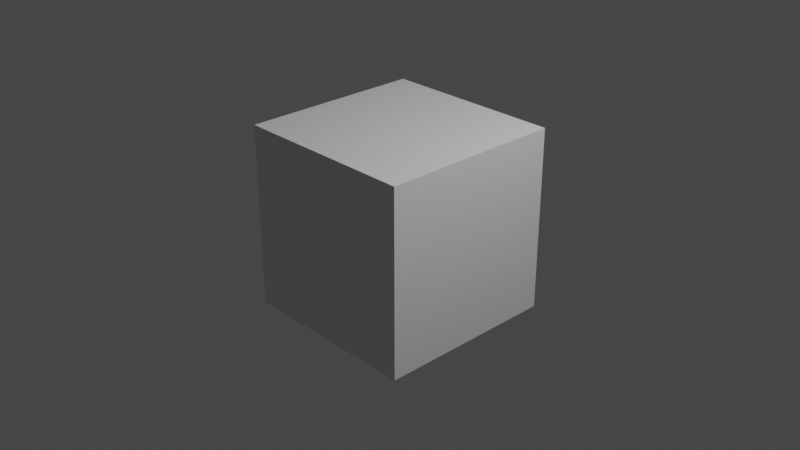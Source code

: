 # Source: blockchars.blend  (saved by Blender 3.1.7; exported with 4.5.12 LTS)
import bpy
from mathutils import Matrix  # noqa: F401  (used for matrix-valued properties, if any)

bpy.ops.wm.read_factory_settings(use_empty=True)
scene = bpy.context.scene
scene.name = 'Scene'

# ---- collections
col_collection = bpy.data.collections.new('Collection'); scene.collection.children.link(col_collection)

# ---- materials (node trees are filled in below, after node groups)
mat_material = bpy.data.materials.new('Material')
mat_material.alpha_threshold = 0.0
mat_material.use_transparent_shadow = False
mat_material.line_color = (0.0, 0.0, 0.0, 1.0)

# ---- material node trees
mat_material.use_nodes = True; mat_material.node_tree.nodes.clear()
_N = mat_material.node_tree.nodes; _L = mat_material.node_tree.links
n0 = _N.new('ShaderNodeOutputMaterial'); n0.name = 'Material Output'; n0.location = (300, 300)
n1 = _N.new('ShaderNodeBsdfPrincipled'); n1.name = 'Principled BSDF'; n1.location = (10, 300)
n1.distribution = 'GGX'
n1.subsurface_method = 'RANDOM_WALK_SKIN'
n1.inputs[2].default_value = 0.4
n1.inputs[3].default_value = 1.45
n1.inputs[27].default_value = (0.0, 0.0, 0.0, 1.0)
n1.inputs[28].default_value = 1.0
_L.new(n1.outputs[0], n0.inputs[0])
n0.is_active_output = True

# ---- world
world_world = bpy.data.worlds.new('World'); scene.world = world_world
world_world.use_nodes = True; world_world.node_tree.nodes.clear()
_N = world_world.node_tree.nodes; _L = world_world.node_tree.links
n0 = _N.new('ShaderNodeOutputWorld'); n0.name = 'World Output'; n0.location = (300, 300)
n1 = _N.new('ShaderNodeBackground'); n1.name = 'Background'; n1.location = (10, 300)
n1.inputs[0].default_value = (0.05088, 0.05088, 0.05088, 1.0)
_L.new(n1.outputs[0], n0.inputs[0])
n0.is_active_output = True
world_world.color = (0.05088, 0.05088, 0.05088)
world_world.use_sun_shadow = False
world_world.sun_shadow_jitter_overblur = 0.0

# ---- cameras
cam_camera = bpy.data.cameras.new('Camera')
cam_camera.clip_end = 100.0
cam_camera.ortho_scale = 7.314

# ---- lights
light_light = bpy.data.lights.new('Light', 'POINT')
light_light.transmission_factor = 0.0
light_light.energy = 1000.0
light_light.shadow_soft_size = 0.1
light_light.shadow_maximum_resolution = 0.006
light_light.use_absolute_resolution = True

# ---- meshes
me_cube = bpy.data.meshes.new('Cube')
me_cube.from_pydata([(1.0, 1.0, 1.0), (1.0, 1.0, -1.0), (1.0, -1.0, 1.0), (1.0, -1.0, -1.0), (-1.0, 1.0, 1.0), (-1.0, 1.0, -1.0), (-1.0, -1.0, 1.0), (-1.0, -1.0, -1.0)], [], [(0, 4, 6, 2), (3, 2, 6, 7), (7, 6, 4, 5), (5, 1, 3, 7), (1, 0, 2, 3), (5, 4, 0, 1)])
_uv = me_cube.uv_layers.new(name='UVMap')
_uv.uv.foreach_set('vector', [0.625, 0.5, 0.875, 0.5, 0.875, 0.75, 0.625, 0.75, 0.375, 0.75, 0.625, 0.75, 0.625, 1.0, 0.375, 1.0, 0.375, 0.0, 0.625, 0.0, 0.625, 0.25, 0.375, 0.25, 0.125, 0.5, 0.375, 0.5, 0.375, 0.75, 0.125, 0.75, 0.375, 0.5, 0.625, 0.5, 0.625, 0.75, 0.375, 0.75, 0.375, 0.25, 0.625, 0.25, 0.625, 0.5, 0.375, 0.5])
me_cube.materials.append(mat_material)
me_cube.use_remesh_preserve_volume = False
me_cube.use_remesh_preserve_attributes = False
me_cube.use_mirror_vertex_groups = False
me_cube.update()

# ---- objects
ob_cube = bpy.data.objects.new('Cube', me_cube)
ob_light = bpy.data.objects.new('Light', light_light)
ob_camera = bpy.data.objects.new('Camera', cam_camera)
ob_empty = bpy.data.objects.new('Empty', None)
ob_empty_001 = bpy.data.objects.new('Empty.001', None)

# ---- transforms, parenting, visibility, modifiers, constraints
ob_cube.location = (0.0, 0.0, 0.0)
ob_cube.lock_rotations_4d = False
ob_cube.empty_display_type = 'ARROWS'
ob_cube.lineart.crease_threshold = 0.0
ob_light.location = (4.076, 1.005, 5.904)
ob_light.rotation_euler = (0.6503, 0.05522, 1.866)
ob_light.lock_rotations_4d = False
ob_light.empty_display_type = 'ARROWS'
ob_light.color = (0.0, 0.0, 0.0, 0.0)
ob_light.lineart.crease_threshold = 0.0
ob_camera.location = (7.359, -6.926, 4.958)
ob_camera.rotation_euler = (1.109, 0.0, 0.8149)
ob_camera.lock_rotations_4d = False
ob_camera.empty_display_type = 'ARROWS'
ob_camera.color = (0.0, 0.0, 0.0, 0.0)
ob_camera.display_type = 'WIRE'
ob_camera.lineart.crease_threshold = 0.0
ob_empty.location = (1.145, 2.98, 1.018)
ob_empty.rotation_euler = (1.571, 0.0, 0.0)
ob_empty.empty_display_type = 'IMAGE'
ob_empty.empty_display_size = 5.0
ob_empty.use_empty_image_alpha = True
ob_empty.color = (1.0, 1.0, 1.0, 0.5)
ob_empty_001.location = (3.623, -1.209, 1.018)
ob_empty_001.rotation_euler = (1.571, -0.0, 1.571)
ob_empty_001.empty_display_type = 'IMAGE'
ob_empty_001.empty_display_size = 5.0
ob_empty_001.use_empty_image_alpha = True
ob_empty_001.color = (1.0, 1.0, 1.0, 0.5)

# ---- collection membership
col_collection.objects.link(ob_cube)
col_collection.objects.link(ob_light)
col_collection.objects.link(ob_camera)
col_collection.objects.link(ob_empty)
col_collection.objects.link(ob_empty_001)

# ---- scene / render settings (as saved in the file)
scene.camera = ob_camera
scene.frame_start = 1; scene.frame_end = 250; scene.frame_set(1)
scene.render.engine = 'BLENDER_EEVEE_NEXT'
scene.cycles.sampling_pattern = 'TABULATED_SOBOL'
scene.cycles.use_light_tree = False
scene.view_settings.view_transform = 'Filmic'
bpy.context.view_layer.update()
